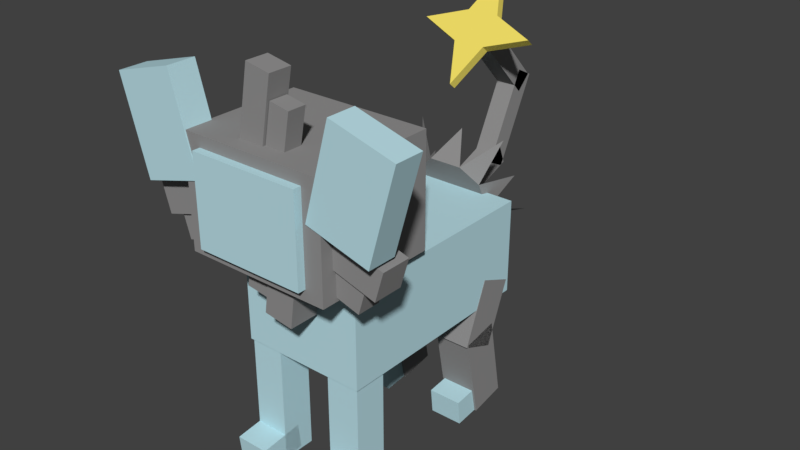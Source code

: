 # Source: luxio.blend  (saved by Blender 2.78.0; exported with 4.5.12 LTS)
import bpy
from mathutils import Matrix  # noqa: F401  (used for matrix-valued properties, if any)

bpy.ops.wm.read_factory_settings(use_empty=True)
scene = bpy.context.scene
scene.name = 'Scene'

# ---- collections
col_collection_1 = bpy.data.collections.new('Collection 1'); scene.collection.children.link(col_collection_1)

# ---- materials (node trees are filled in below, after node groups)
mat_mat_1 = bpy.data.materials.new('Mat.1')
mat_mat_1.alpha_threshold = 0.0
mat_mat_1.use_transparent_shadow = False
mat_mat_1.diffuse_color = (0.502, 0.749, 0.8157, 1.0)
mat_mat_1.roughness = 0.5
mat_mat = bpy.data.materials.new('Mat')
mat_mat.alpha_threshold = 0.0
mat_mat.use_transparent_shadow = False
mat_mat.diffuse_color = (0.2863, 0.2824, 0.2824, 1.0)
mat_mat.roughness = 0.5
mat_mat_2 = bpy.data.materials.new('Mat.2')
mat_mat_2.alpha_threshold = 0.0
mat_mat_2.use_transparent_shadow = False
mat_mat_2.diffuse_color = (0.9059, 0.7529, 0.1373, 1.0)
mat_mat_2.roughness = 0.5

# ---- material node trees

# ---- world
world_world = bpy.data.worlds.new('World'); scene.world = world_world
world_world.color = (0.05088, 0.05088, 0.05088)
world_world.use_sun_shadow = False
world_world.sun_shadow_jitter_overblur = 0.0
world_world.cycles.sampling_method = 'MANUAL'

# ---- meshes
me_cube_10 = bpy.data.meshes.new('Cube_10')
me_cube_10.from_pydata([(-74.46, -127.0, -56.02), (-74.46, -127.0, 56.02), (74.46, -127.0, -56.02), (74.46, -127.0, 56.02), (74.46, 127.9, -56.02), (74.46, 127.9, 56.02), (-74.46, 127.9, -56.02), (-74.46, 127.9, 56.02)], [], [(0, 6, 4, 2), (4, 6, 7, 5), (7, 1, 3, 5), (6, 0, 1, 7), (1, 0, 2, 3), (3, 2, 4, 5)])
_uv = me_cube_10.uv_layers.new(name='UVMap')
_uv.uv.foreach_set('vector', [0.6875, 0.2812, 0.6875, 0.03125, 0.8438, 0.03125, 0.8438, 0.2812, 0.7812, 0.0625, 0.7812, 0.125, 0.7188, 0.125, 0.7188, 0.0625, 0.8438, 0.03125, 0.8438, 0.2812, 0.6875, 0.2812, 0.6875, 0.03125, 0.8438, 0.0, 0.8438, 0.3125, 0.6875, 0.3125, 0.6875, 0.0, 0.03125, 0.2188, 0.03125, 0.0625, 0.4688, 0.0625, 0.4688, 0.2188, 0.8125, 0.25, 0.6875, 0.25, 0.6875, 0.0625, 0.8125, 0.0625])
me_cube_10.materials.append(mat_mat_1)
me_cube_10.use_remesh_preserve_volume = False
me_cube_10.use_remesh_preserve_attributes = False
me_cube_10.use_mirror_vertex_groups = False
me_cube_10.update()
me_cube_14 = bpy.data.meshes.new('Cube_14')
me_cube_14.from_pydata([(-11.9, -36.67, -27.18), (-11.9, -45.36, -5.023), (11.9, -36.67, -27.18), (11.9, -45.36, -5.023), (11.9, 65.87, 13.07), (11.9, 57.17, 35.23), (-11.9, 65.87, 13.07), (-11.9, 57.17, 35.23)], [], [(3, 1, 0), (2, 3, 0), (5, 3, 2), (4, 5, 2), (7, 5, 4), (6, 7, 4), (1, 7, 6), (0, 1, 6), (5, 7, 1), (3, 5, 1), (2, 0, 6), (4, 2, 6)])
_uv = me_cube_14.uv_layers.new(name='UVMap')
_uv.uv.foreach_set('vector', [0.1875, 0.875, 0.3125, 0.875, 0.3125, 1.0, 0.1875, 1.0, 0.1875, 0.875, 0.3125, 1.0, 0.1875, 0.875, 0.3125, 0.875, 0.3125, 1.0, 0.1875, 1.0, 0.1875, 0.875, 0.3125, 1.0, 0.1875, 0.875, 0.3125, 0.875, 0.3125, 1.0, 0.1875, 1.0, 0.1875, 0.875, 0.3125, 1.0, 0.1875, 0.875, 0.3125, 0.875, 0.3125, 1.0, 0.1875, 1.0, 0.1875, 0.875, 0.3125, 1.0, 0.1875, 0.875, 0.3125, 0.875, 0.3125, 1.0, 0.1875, 1.0, 0.1875, 0.875, 0.3125, 1.0, 0.1875, 0.875, 0.3125, 0.875, 0.3125, 1.0, 0.1875, 1.0, 0.1875, 0.875, 0.3125, 1.0])
me_cube_14.materials.append(mat_mat)
me_cube_14.use_remesh_preserve_volume = False
me_cube_14.use_remesh_preserve_attributes = False
me_cube_14.use_mirror_vertex_groups = False
me_cube_14.update()
me_cube_15 = bpy.data.meshes.new('Cube_15')
me_cube_15.from_pydata([(-11.9, -9.257, -44.69), (-11.9, -30.5, -33.95), (11.9, -9.257, -44.69), (11.9, -30.5, -33.95), (11.9, 40.44, 53.61), (11.9, 19.2, 64.35), (-11.9, 40.44, 53.61), (-11.9, 19.2, 64.35)], [], [(3, 1, 0), (2, 3, 0), (5, 3, 2), (4, 5, 2), (7, 5, 4), (6, 7, 4), (1, 7, 6), (0, 1, 6), (5, 7, 1), (3, 5, 1), (2, 0, 6), (4, 2, 6)])
_uv = me_cube_15.uv_layers.new(name='UVMap')
_uv.uv.foreach_set('vector', [0.3125, 1.0, 0.1875, 1.0, 0.1875, 0.875, 0.3125, 0.875, 0.3125, 1.0, 0.1875, 0.875, 0.3125, 1.0, 0.1875, 1.0, 0.1875, 0.875, 0.3125, 0.875, 0.3125, 1.0, 0.1875, 0.875, 0.3125, 1.0, 0.1875, 1.0, 0.1875, 0.875, 0.3125, 0.875, 0.3125, 1.0, 0.1875, 0.875, 0.3125, 1.0, 0.1875, 1.0, 0.1875, 0.875, 0.3125, 0.875, 0.3125, 1.0, 0.1875, 0.875, 0.3125, 1.0, 0.1875, 1.0, 0.1875, 0.875, 0.3125, 0.875, 0.3125, 1.0, 0.1875, 0.875, 0.3125, 1.0, 0.1875, 1.0, 0.1875, 0.875, 0.3125, 0.875, 0.3125, 1.0, 0.1875, 0.875])
me_cube_15.materials.append(mat_mat)
me_cube_15.use_remesh_preserve_volume = False
me_cube_15.use_remesh_preserve_attributes = False
me_cube_15.use_mirror_vertex_groups = False
me_cube_15.update()
me_cube_16 = bpy.data.meshes.new('Cube_16')
me_cube_16.from_pydata([(-11.9, 39.03, -23.65), (-11.9, 21.82, -40.08), (11.9, 39.03, -23.65), (11.9, 21.82, -40.08), (11.9, -37.04, 56.02), (11.9, -54.25, 39.58), (-11.9, -37.04, 56.02), (-11.9, -54.25, 39.58)], [], [(3, 1, 0), (2, 3, 0), (5, 3, 2), (4, 5, 2), (7, 5, 4), (6, 7, 4), (1, 7, 6), (0, 1, 6), (5, 7, 1), (3, 5, 1), (2, 0, 6), (4, 2, 6)])
_uv = me_cube_16.uv_layers.new(name='UVMap')
_uv.uv.foreach_set('vector', [0.3125, 1.0, 0.1875, 1.0, 0.1875, 0.875, 0.3125, 0.875, 0.3125, 1.0, 0.1875, 0.875, 0.3125, 1.0, 0.1875, 1.0, 0.1875, 0.875, 0.3125, 0.875, 0.3125, 1.0, 0.1875, 0.875, 0.3125, 1.0, 0.1875, 1.0, 0.1875, 0.875, 0.3125, 0.875, 0.3125, 1.0, 0.1875, 0.875, 0.3125, 1.0, 0.1875, 1.0, 0.1875, 0.875, 0.3125, 0.875, 0.3125, 1.0, 0.1875, 0.875, 0.3125, 1.0, 0.1875, 1.0, 0.1875, 0.875, 0.3125, 0.875, 0.3125, 1.0, 0.1875, 0.875, 0.3125, 1.0, 0.1875, 1.0, 0.1875, 0.875, 0.3125, 0.875, 0.3125, 1.0, 0.1875, 0.875])
me_cube_16.materials.append(mat_mat)
me_cube_16.use_remesh_preserve_volume = False
me_cube_16.use_remesh_preserve_attributes = False
me_cube_16.use_mirror_vertex_groups = False
me_cube_16.update()
me_cube_18 = bpy.data.meshes.new('Cube_18')
me_cube_18.from_pydata([(-28.16, 7.139, 0.03859), (-28.16, -1.073, 7.058), (-2.058, -36.56, -51.09), (-2.058, -44.78, -44.07), (24.04, 7.139, 0.03858), (24.04, -1.073, 7.058), (-2.058, 50.84, 51.17), (-2.058, 42.63, 58.18), (-2.058, -9.82, -19.8), (-2.058, -18.03, -12.78), (65.2, 7.139, 0.03859), (65.2, -1.073, 7.058), (-2.058, 24.1, 19.88), (-2.058, 15.89, 26.9), (-69.32, 7.139, 0.03859), (-69.32, -1.073, 7.058)], [], [(3, 1, 0), (2, 3, 0), (5, 3, 2), (4, 5, 2), (7, 5, 4), (6, 7, 4), (1, 7, 6), (0, 1, 6), (5, 7, 1), (3, 5, 1), (2, 0, 6), (4, 2, 6), (11, 9, 8), (10, 11, 8), (13, 11, 10), (12, 13, 10), (15, 13, 12), (14, 15, 12), (9, 15, 14), (8, 9, 14), (13, 15, 9), (11, 13, 9), (10, 8, 14), (12, 10, 14)])
_uv = me_cube_18.uv_layers.new(name='UVMap')
_uv.uv.foreach_set('vector', [0.4375, 0.4375, 0.375, 0.4375, 0.375, 0.375, 0.4375, 0.375, 0.4375, 0.4375, 0.375, 0.375, 0.4375, 0.4375, 0.375, 0.4375, 0.375, 0.375, 0.4375, 0.375, 0.4375, 0.4375, 0.375, 0.375, 0.4375, 0.4375, 0.375, 0.4375, 0.375, 0.375, 0.4375, 0.375, 0.4375, 0.4375, 0.375, 0.375, 0.4375, 0.4375, 0.375, 0.4375, 0.375, 0.375, 0.4375, 0.375, 0.4375, 0.4375, 0.375, 0.375, 0.4375, 0.4375, 0.375, 0.4375, 0.375, 0.375, 0.4375, 0.375, 0.4375, 0.4375, 0.375, 0.375, 0.4375, 0.4375, 0.375, 0.4375, 0.375, 0.375, 0.4375, 0.375, 0.4375, 0.4375, 0.375, 0.375, 0.4375, 0.4375, 0.375, 0.4375, 0.375, 0.375, 0.4375, 0.375, 0.4375, 0.4375, 0.375, 0.375, 0.4375, 0.4375, 0.375, 0.4375, 0.375, 0.375, 0.4375, 0.375, 0.4375, 0.4375, 0.375, 0.375, 0.4375, 0.4375, 0.375, 0.4375, 0.375, 0.375, 0.4375, 0.375, 0.4375, 0.4375, 0.375, 0.375, 0.4375, 0.4375, 0.375, 0.4375, 0.375, 0.375, 0.4375, 0.375, 0.4375, 0.4375, 0.375, 0.375, 0.4375, 0.4375, 0.375, 0.4375, 0.375, 0.375, 0.4375, 0.375, 0.4375, 0.4375, 0.375, 0.375, 0.4375, 0.4375, 0.375, 0.4375, 0.375, 0.375, 0.4375, 0.375, 0.4375, 0.4375, 0.375, 0.375])
me_cube_18.materials.append(mat_mat_2)
me_cube_18.use_remesh_preserve_volume = False
me_cube_18.use_remesh_preserve_attributes = False
me_cube_18.use_mirror_vertex_groups = False
me_cube_18.update()
me_cube_11 = bpy.data.meshes.new('Cube_11')
me_cube_11.from_pydata([(-53.01, -66.22, 30.02), (-53.01, 10.49, 71.95), (53.01, -66.22, 30.02), (53.01, 10.49, 71.95), (53.01, 3.447, -97.44), (53.01, 80.15, -55.51), (-53.01, 3.447, -97.44), (-53.01, 80.15, -55.51)], [], [(3, 1, 0), (2, 3, 0), (5, 3, 2), (4, 5, 2), (7, 5, 4), (6, 7, 4), (1, 7, 6), (0, 1, 6), (5, 7, 1), (3, 5, 1), (2, 0, 6), (4, 2, 6)])
_uv = me_cube_11.uv_layers.new(name='UVMap')
_uv.uv.foreach_set('vector', [0.8125, 0.125, 0.6875, 0.125, 0.6875, 0.0, 0.8125, 0.0, 0.8125, 0.125, 0.6875, 0.0, 0.9062, 0.5, 0.5938, 0.5, 0.5938, 0.1875, 0.9062, 0.1875, 0.9062, 0.5, 0.5938, 0.1875, 0.9062, 0.5, 0.5938, 0.5, 0.5938, 0.1875, 0.9062, 0.1875, 0.9062, 0.5, 0.5938, 0.1875, 0.9062, 0.5, 0.5938, 0.5, 0.5938, 0.1875, 0.9062, 0.1875, 0.9062, 0.5, 0.5938, 0.1875, 0.9062, 0.5, 0.5938, 0.5, 0.5938, 0.1875, 0.9062, 0.1875, 0.9062, 0.5, 0.5938, 0.1875, 0.8125, 0.125, 0.6875, 0.125, 0.6875, 0.0, 0.8125, 0.0, 0.8125, 0.125, 0.6875, 0.0])
me_cube_11.materials.append(mat_mat)
me_cube_11.use_remesh_preserve_volume = False
me_cube_11.use_remesh_preserve_attributes = False
me_cube_11.use_mirror_vertex_groups = False
me_cube_11.update()
me_head = bpy.data.meshes.new('Head')
me_head.from_pydata([(-85.8, -72.15, 0.0), (-85.8, -72.15, 128.0), (85.8, -72.15, 0.0), (85.8, -72.15, 128.0), (85.8, 72.15, 0.0), (85.8, 72.15, 128.0), (-85.8, 72.15, 0.0), (-85.8, 72.15, 128.0), (13.93, -54.4, 199.4), (-8.638, -54.4, 79.43), (-14.63, -54.4, 204.8), (-37.2, -54.4, 84.8), (-14.63, -27.41, 204.8), (-37.2, -27.41, 84.8), (13.93, -27.41, 199.4), (-8.638, -27.41, 79.43), (32.47, -51.56, 168.5), (18.23, -51.56, 92.75), (9.918, -51.56, 172.7), (-4.325, -51.56, 96.99), (9.918, -30.25, 172.7), (-4.325, -30.25, 96.99), (32.47, -30.25, 168.5), (18.23, -30.25, 92.75), (134.6, -58.13, 19.71), (69.35, -58.13, 39.23), (144.4, -58.13, 52.7), (79.24, -58.13, 72.23), (144.4, -23.68, 52.7), (79.24, -23.68, 72.23), (134.6, -23.68, 19.71), (69.35, -23.68, 39.23), (112.0, -54.51, -3.164), (112.0, -54.51, -3.164), (112.0, -54.51, -3.164), (70.85, -54.51, 9.161), (70.85, -54.51, 9.161), (70.85, -54.51, 9.161), (119.8, -54.51, 22.89), (119.8, -54.51, 22.89), (119.8, -54.51, 22.89), (78.66, -54.51, 35.22), (78.66, -54.51, 35.22), (78.66, -54.51, 35.22), (119.8, -27.31, 22.89), (119.8, -27.31, 22.89), (78.66, -27.31, 35.22), (78.66, -27.31, 35.22), (112.0, -27.31, -3.164), (112.0, -27.31, -3.164), (70.85, -27.31, 9.161), (70.85, -27.31, 9.161), (-134.6, -58.13, 19.71), (-69.35, -58.13, 39.23), (-144.4, -58.13, 52.7), (-79.24, -58.13, 72.23), (-144.4, -23.68, 52.7), (-79.24, -23.68, 72.23), (-134.6, -23.68, 19.71), (-69.35, -23.68, 39.23), (-112.0, -54.51, -3.164), (-70.85, -54.51, 9.161), (-119.8, -54.51, 22.89), (-78.66, -54.51, 35.22), (-119.8, -27.31, 22.89), (-78.66, -27.31, 35.22), (-112.0, -27.31, -3.164), (-70.85, -27.31, 9.161), (-5.136, -58.13, -45.19), (4.715, -58.13, 22.15), (28.95, -58.13, -50.17), (38.8, -58.13, 17.17), (28.95, -23.68, -50.17), (38.8, -23.68, 17.17), (-5.136, -23.68, -45.19), (4.715, -23.68, 22.15), (-31.04, -54.51, -26.2), (-24.82, -54.51, 16.3), (-4.125, -54.51, -30.14), (2.092, -54.51, 12.37), (-4.125, -27.31, -30.14), (2.092, -27.31, 12.37), (-31.04, -27.31, -26.2), (-24.82, -27.31, 16.3)], [], [(3, 1, 0), (2, 3, 0), (5, 3, 2), (4, 5, 2), (7, 5, 4), (6, 7, 4), (1, 7, 6), (0, 1, 6), (5, 7, 1), (3, 5, 1), (2, 0, 6), (4, 2, 6), (11, 9, 8), (10, 11, 8), (13, 11, 10), (12, 13, 10), (15, 13, 12), (14, 15, 12), (9, 15, 14), (8, 9, 14), (13, 15, 9), (11, 13, 9), (10, 8, 14), (12, 10, 14), (19, 17, 16), (18, 19, 16), (21, 19, 18), (20, 21, 18), (23, 21, 20), (22, 23, 20), (17, 23, 22), (16, 17, 22), (21, 23, 17), (19, 21, 17), (18, 16, 22), (20, 18, 22), (27, 25, 24), (26, 27, 24), (29, 27, 26), (28, 29, 26), (31, 29, 28), (30, 31, 28), (25, 31, 30), (24, 25, 30), (29, 31, 25), (27, 29, 25), (26, 24, 30), (28, 26, 30), (43, 37, 34), (40, 43, 34), (46, 42, 39), (44, 46, 39), (51, 47, 45), (49, 51, 45), (36, 50, 48), (33, 36, 48), (46, 50, 35), (41, 46, 35), (38, 32, 48), (44, 38, 48), (55, 52, 53), (54, 52, 55), (57, 54, 55), (56, 54, 57), (59, 56, 57), (58, 56, 59), (53, 58, 59), (52, 58, 53), (57, 53, 59), (55, 53, 57), (54, 58, 52), (56, 58, 54), (63, 60, 61), (62, 60, 63), (65, 62, 63), (64, 62, 65), (67, 64, 65), (66, 64, 67), (61, 66, 67), (60, 66, 61), (65, 61, 67), (63, 61, 65), (62, 66, 60), (64, 66, 62), (71, 69, 68), (70, 71, 68), (73, 71, 70), (72, 73, 70), (75, 73, 72), (74, 75, 72), (69, 75, 74), (68, 69, 74), (73, 75, 69), (71, 73, 69), (70, 68, 74), (72, 70, 74), (79, 77, 76), (78, 79, 76), (81, 79, 78), (80, 81, 78), (83, 81, 80), (82, 83, 80), (77, 83, 82), (76, 77, 82), (81, 83, 77), (79, 81, 77), (78, 76, 82), (80, 78, 82)])
_uv = me_head.uv_layers.new(name='UVMap')
_uv.uv.foreach_set('vector', [0.3125, 1.0, 0.1875, 1.0, 0.1875, 0.875, 0.3125, 0.875, 0.3125, 1.0, 0.1875, 0.875, 0.3125, 1.0, 0.1875, 1.0, 0.1875, 0.875, 0.3125, 0.875, 0.3125, 1.0, 0.1875, 0.875, 0.3125, 1.0, 0.1875, 1.0, 0.1875, 0.875, 0.3125, 0.875, 0.3125, 1.0, 0.1875, 0.875, 0.3125, 1.0, 0.1875, 1.0, 0.1875, 0.875, 0.3125, 0.875, 0.3125, 1.0, 0.1875, 0.875, 0.3125, 1.0, 0.1875, 1.0, 0.1875, 0.875, 0.3125, 0.875, 0.3125, 1.0, 0.1875, 0.875, 0.3125, 1.0, 0.1875, 1.0, 0.1875, 0.875, 0.3125, 0.875, 0.3125, 1.0, 0.1875, 0.875, 0.3125, 1.0, 0.1875, 1.0, 0.1875, 0.875, 0.3125, 0.875, 0.3125, 1.0, 0.1875, 0.875, 0.3125, 1.0, 0.1875, 1.0, 0.1875, 0.875, 0.3125, 0.875, 0.3125, 1.0, 0.1875, 0.875, 0.3125, 1.0, 0.1875, 1.0, 0.1875, 0.875, 0.3125, 0.875, 0.3125, 1.0, 0.1875, 0.875, 0.3125, 1.0, 0.1875, 1.0, 0.1875, 0.875, 0.3125, 0.875, 0.3125, 1.0, 0.1875, 0.875, 0.3125, 1.0, 0.1875, 1.0, 0.1875, 0.875, 0.3125, 0.875, 0.3125, 1.0, 0.1875, 0.875, 0.3125, 1.0, 0.1875, 1.0, 0.1875, 0.875, 0.3125, 0.875, 0.3125, 1.0, 0.1875, 0.875, 0.3125, 1.0, 0.1875, 1.0, 0.1875, 0.875, 0.3125, 0.875, 0.3125, 1.0, 0.1875, 0.875, 0.3125, 1.0, 0.1875, 1.0, 0.1875, 0.875, 0.3125, 0.875, 0.3125, 1.0, 0.1875, 0.875, 0.3125, 1.0, 0.1875, 1.0, 0.1875, 0.875, 0.3125, 0.875, 0.3125, 1.0, 0.1875, 0.875, 0.3125, 1.0, 0.1875, 1.0, 0.1875, 0.875, 0.3125, 0.875, 0.3125, 1.0, 0.1875, 0.875, 0.3125, 1.0, 0.1875, 1.0, 0.1875, 0.875, 0.3125, 0.875, 0.3125, 1.0, 0.1875, 0.875, 0.3125, 1.0, 0.1875, 1.0, 0.1875, 0.875, 0.3125, 0.875, 0.3125, 1.0, 0.1875, 0.875, 0.3125, 1.0, 0.1875, 1.0, 0.1875, 0.875, 0.3125, 0.875, 0.3125, 1.0, 0.1875, 0.875, 0.3125, 1.0, 0.1875, 1.0, 0.1875, 0.875, 0.3125, 0.875, 0.3125, 1.0, 0.1875, 0.875, 0.3125, 1.0, 0.1875, 1.0, 0.1875, 0.875, 0.3125, 0.875, 0.3125, 1.0, 0.1875, 0.875, 0.3125, 1.0, 0.1875, 1.0, 0.1875, 0.875, 0.3125, 0.875, 0.3125, 1.0, 0.1875, 0.875, 0.3125, 1.0, 0.1875, 1.0, 0.1875, 0.875, 0.3125, 0.875, 0.3125, 1.0, 0.1875, 0.875, 0.3125, 1.0, 0.1875, 1.0, 0.1875, 0.875, 0.3125, 0.875, 0.3125, 1.0, 0.1875, 0.875, 0.3125, 1.0, 0.1875, 1.0, 0.1875, 0.875, 0.3125, 0.875, 0.3125, 1.0, 0.1875, 0.875, 0.3125, 1.0, 0.1875, 1.0, 0.1875, 0.875, 0.3125, 0.875, 0.3125, 1.0, 0.1875, 0.875, 0.3125, 1.0, 0.1875, 1.0, 0.1875, 0.875, 0.3125, 0.875, 0.3125, 1.0, 0.1875, 0.875, 0.3125, 1.0, 0.1875, 1.0, 0.1875, 0.875, 0.3125, 0.875, 0.3125, 1.0, 0.1875, 0.875, 0.3125, 1.0, 0.1875, 1.0, 0.1875, 0.875, 0.3125, 0.875, 0.3125, 1.0, 0.1875, 0.875, 0.3125, 1.0, 0.1875, 1.0, 0.1875, 0.875, 0.3125, 0.875, 0.3125, 1.0, 0.1875, 0.875, 0.3125, 1.0, 0.1875, 0.875, 0.1875, 1.0, 0.3125, 0.875, 0.1875, 0.875, 0.3125, 1.0, 0.3125, 1.0, 0.1875, 0.875, 0.1875, 1.0, 0.3125, 0.875, 0.1875, 0.875, 0.3125, 1.0, 0.3125, 1.0, 0.1875, 0.875, 0.1875, 1.0, 0.3125, 0.875, 0.1875, 0.875, 0.3125, 1.0, 0.3125, 1.0, 0.1875, 0.875, 0.1875, 1.0, 0.3125, 0.875, 0.1875, 0.875, 0.3125, 1.0, 0.3125, 1.0, 0.1875, 0.875, 0.1875, 1.0, 0.3125, 0.875, 0.1875, 0.875, 0.3125, 1.0, 0.3125, 1.0, 0.1875, 0.875, 0.1875, 1.0, 0.3125, 0.875, 0.1875, 0.875, 0.3125, 1.0, 0.3125, 1.0, 0.1875, 0.875, 0.1875, 1.0, 0.3125, 0.875, 0.1875, 0.875, 0.3125, 1.0, 0.3125, 1.0, 0.1875, 0.875, 0.1875, 1.0, 0.3125, 0.875, 0.1875, 0.875, 0.3125, 1.0, 0.3125, 1.0, 0.1875, 0.875, 0.1875, 1.0, 0.3125, 0.875, 0.1875, 0.875, 0.3125, 1.0, 0.3125, 1.0, 0.1875, 0.875, 0.1875, 1.0, 0.3125, 0.875, 0.1875, 0.875, 0.3125, 1.0, 0.3125, 1.0, 0.1875, 0.875, 0.1875, 1.0, 0.3125, 0.875, 0.1875, 0.875, 0.3125, 1.0, 0.3125, 1.0, 0.1875, 0.875, 0.1875, 1.0, 0.3125, 0.875, 0.1875, 0.875, 0.3125, 1.0, 0.3125, 1.0, 0.1875, 1.0, 0.1875, 0.875, 0.3125, 0.875, 0.3125, 1.0, 0.1875, 0.875, 0.3125, 1.0, 0.1875, 1.0, 0.1875, 0.875, 0.3125, 0.875, 0.3125, 1.0, 0.1875, 0.875, 0.3125, 1.0, 0.1875, 1.0, 0.1875, 0.875, 0.3125, 0.875, 0.3125, 1.0, 0.1875, 0.875, 0.3125, 1.0, 0.1875, 1.0, 0.1875, 0.875, 0.3125, 0.875, 0.3125, 1.0, 0.1875, 0.875, 0.3125, 1.0, 0.1875, 1.0, 0.1875, 0.875, 0.3125, 0.875, 0.3125, 1.0, 0.1875, 0.875, 0.3125, 1.0, 0.1875, 1.0, 0.1875, 0.875, 0.3125, 0.875, 0.3125, 1.0, 0.1875, 0.875, 0.3125, 1.0, 0.1875, 1.0, 0.1875, 0.875, 0.3125, 0.875, 0.3125, 1.0, 0.1875, 0.875, 0.3125, 1.0, 0.1875, 1.0, 0.1875, 0.875, 0.3125, 0.875, 0.3125, 1.0, 0.1875, 0.875, 0.3125, 1.0, 0.1875, 1.0, 0.1875, 0.875, 0.3125, 0.875, 0.3125, 1.0, 0.1875, 0.875, 0.3125, 1.0, 0.1875, 1.0, 0.1875, 0.875, 0.3125, 0.875, 0.3125, 1.0, 0.1875, 0.875, 0.3125, 1.0, 0.1875, 1.0, 0.1875, 0.875, 0.3125, 0.875, 0.3125, 1.0, 0.1875, 0.875, 0.3125, 1.0, 0.1875, 1.0, 0.1875, 0.875, 0.3125, 0.875, 0.3125, 1.0, 0.1875, 0.875])
me_head.materials.append(mat_mat)
me_head.use_remesh_preserve_volume = False
me_head.use_remesh_preserve_attributes = False
me_head.use_mirror_vertex_groups = False
me_head.update()
me_cube_13_001 = bpy.data.meshes.new('Cube_13.001')
me_cube_13_001.from_pydata([(-51.21, -16.07, -42.89), (-21.25, -16.07, 63.33), (21.25, -16.07, -63.33), (51.21, -16.07, 42.89), (21.25, 17.46, -63.33), (51.21, 17.46, 42.89), (-51.21, 17.46, -42.89), (-21.25, 17.46, 63.33)], [], [(1, 0, 2, 3), (3, 2, 4, 5), (1, 3, 5, 7), (6, 4, 2, 0), (7, 6, 0, 1), (5, 4, 6, 7)])
_uv = me_cube_13_001.uv_layers.new(name='UVMap')
_uv.uv.foreach_set('vector', [0.4688, 0.3438, 0.4688, 0.4688, 0.3438, 0.4688, 0.3438, 0.3438, 0.875, 0.5, 0.875, 0.25, 0.9688, 0.25, 0.9688, 0.5, 0.7188, 0.1875, 0.7188, 0.3438, 0.5625, 0.3438, 0.5625, 0.1875, 0.7188, 0.1875, 0.7188, 0.4062, 0.5625, 0.4062, 0.5625, 0.1875, 0.7812, 0.25, 0.7812, 0.3438, 0.75, 0.3438, 0.75, 0.25, 0.7812, 0.2188, 0.7812, 0.4375, 0.5625, 0.4375, 0.5625, 0.2188])
me_cube_13_001.materials.append(mat_mat_1)
me_cube_13_001.use_remesh_preserve_volume = False
me_cube_13_001.use_remesh_preserve_attributes = False
me_cube_13_001.use_mirror_vertex_groups = False
me_cube_13_001.update()
me_cube_001 = bpy.data.meshes.new('Cube.001')
me_cube_001.from_pydata([(-64.6, -54.13, -51.04), (-64.6, -54.13, 51.04), (64.6, -54.13, -51.04), (64.6, -54.13, 51.04), (64.6, 54.51, -51.04), (64.6, 54.51, 51.04), (-64.6, 54.51, -51.04), (-64.6, 54.51, 51.04)], [], [(5, 4, 6, 7), (0, 6, 4, 2), (6, 0, 1, 7), (1, 3, 5, 7), (3, 2, 4, 5), (1, 0, 2, 3)])
_uv = me_cube_001.uv_layers.new(name='UVMap')
_uv.uv.foreach_set('vector', [0.6393, 1.0, 0.3196, 1.0, 0.3196, 0.5, 0.6393, 0.5, 0.5938, 0.3438, 0.6875, 0.3438, 0.6875, 0.4688, 0.5938, 0.4688, 1.0, 0.2188, 1.0, 0.4375, 0.6875, 0.4375, 0.6875, 0.2188, 0.5, 0.0625, 1.0, 0.0625, 1.0, 0.4062, 0.5, 0.4062, 0.625, 0.1875, 0.9375, 0.1875, 0.9375, 0.4375, 0.625, 0.4375, 0.0, 1.0, 0.0, 0.5, 0.5, 0.5, 0.5, 1.0])
me_cube_001.materials.append(mat_mat_1)
me_cube_001.use_remesh_preserve_volume = False
me_cube_001.use_remesh_preserve_attributes = False
me_cube_001.use_mirror_vertex_groups = False
me_cube_001.update()
me_cube_13 = bpy.data.meshes.new('Cube_13')
me_cube_13.from_pydata([(-51.21, -16.07, -42.89), (-21.25, -16.07, 63.33), (21.25, -16.07, -63.33), (51.21, -16.07, 42.89), (21.25, 17.46, -63.33), (51.21, 17.46, 42.89), (-51.21, 17.46, -42.89), (-21.25, 17.46, 63.33)], [], [(1, 0, 2, 3), (3, 2, 4, 5), (1, 3, 5, 7), (6, 4, 2, 0), (7, 6, 0, 1), (5, 4, 6, 7)])
_uv = me_cube_13.uv_layers.new(name='UVMap')
_uv.uv.foreach_set('vector', [0.4688, 0.3438, 0.4688, 0.4688, 0.3438, 0.4688, 0.3438, 0.3438, 0.875, 0.5, 0.875, 0.25, 0.9688, 0.25, 0.9688, 0.5, 0.7188, 0.1875, 0.7188, 0.3438, 0.5625, 0.3438, 0.5625, 0.1875, 0.7188, 0.1875, 0.7188, 0.4062, 0.5625, 0.4062, 0.5625, 0.1875, 0.7812, 0.25, 0.7812, 0.3438, 0.75, 0.3438, 0.75, 0.25, 0.7812, 0.2188, 0.7812, 0.4375, 0.5625, 0.4375, 0.5625, 0.2188])
me_cube_13.materials.append(mat_mat_1)
me_cube_13.use_remesh_preserve_volume = False
me_cube_13.use_remesh_preserve_attributes = False
me_cube_13.use_mirror_vertex_groups = False
me_cube_13.update()
me_plane = bpy.data.meshes.new('Plane')
me_plane.from_pydata([(-59.94, -5.798, 65.13), (51.51, -5.798, 65.13), (-59.94, 43.44, -34.85), (51.51, 43.44, -34.85), (-59.94, 18.82, 15.14), (-4.213, 43.44, -34.85), (51.51, 18.82, 15.14), (-4.213, -5.798, 65.13), (15.8, -0.02631, -38.75), (-44.23, -26.55, 15.1), (35.81, -8.867, -20.8), (35.81, -26.55, 15.1), (-24.22, -35.39, 33.05), (-44.23, -8.867, -20.8), (-24.22, -0.02631, -38.75), (15.8, -35.39, 33.05)], [], [(14, 2, 13), (14, 13, 8), (5, 14, 8), (11, 8, 13), (12, 11, 13), (10, 3, 8), (13, 4, 9), (12, 13, 9), (10, 8, 11), (6, 10, 11), (15, 1, 11), (15, 11, 12), (7, 15, 12), (9, 0, 12)])
_uv = me_plane.uv_layers.new(name='UVMap')
_uv.uv.foreach_set('vector', [0.2188, 1.0, 0.1875, 1.0, 0.1875, 0.9688, 0.2188, 1.0, 0.1875, 0.9688, 0.1875, 0.9062, 0.25, 1.0, 0.2188, 1.0, 0.1875, 0.9062, 0.3125, 0.9062, 0.1875, 0.9062, 0.1875, 0.9688, 0.2188, 0.875, 0.3125, 0.9062, 0.1875, 0.9688, 0.25, 0.9062, 0.3125, 1.0, 0.2188, 0.9375, 0.1875, 0.9688, 0.1875, 0.9375, 0.1875, 0.9062, 0.2188, 0.875, 0.1875, 0.9688, 0.1875, 0.9062, 0.2188, 1.0, 0.1875, 1.0, 0.3125, 0.9062, 0.3125, 0.9375, 0.2188, 1.0, 0.3125, 0.9062, 0.2812, 0.875, 0.3125, 0.875, 0.3125, 0.9062, 0.2812, 0.875, 0.3125, 0.9062, 0.2188, 0.875, 0.25, 0.875, 0.2812, 0.875, 0.2188, 0.875, 0.1875, 0.9062, 0.1875, 0.875, 0.2188, 0.875])
me_plane.materials.append(mat_mat)
me_plane.use_remesh_preserve_volume = False
me_plane.use_remesh_preserve_attributes = False
me_plane.use_mirror_vertex_groups = False
me_plane.update()
me_leg3 = bpy.data.meshes.new('leg3')
me_leg3.from_pydata([(-19.6, -19.6, -148.4), (-19.6, -19.6, 1.526e-05), (19.6, -19.6, -148.4), (19.6, -19.6, 1.526e-05), (19.6, 19.6, -148.4), (19.6, 19.6, 1.526e-05), (-19.6, 19.6, -148.4), (-19.6, 19.6, 1.526e-05)], [], [(4, 6, 7, 5), (0, 6, 4, 2), (3, 2, 4, 5), (7, 1, 3, 5), (1, 0, 2, 3), (7, 6, 0, 1)])
_uv = me_leg3.uv_layers.new(name='UVMap')
_uv.uv.foreach_set('vector', [0.8438, 0.75, 0.75, 0.75, 0.75, 0.4688, 0.8438, 0.4688, 0.625, 0.4062, 0.625, 0.2188, 0.875, 0.2188, 0.875, 0.4062, 0.75, 0.75, 0.75, 0.4688, 0.8438, 0.4688, 0.8438, 0.75, 0.5938, 0.375, 0.5938, 0.1875, 0.8438, 0.1875, 0.8438, 0.375, 0.8438, 0.75, 0.8438, 0.4688, 0.9375, 0.4688, 0.9375, 0.75, 0.8438, 0.4688, 0.8438, 0.75, 0.75, 0.75, 0.75, 0.4688])
me_leg3.materials.append(mat_mat_1)
me_leg3.use_remesh_preserve_volume = False
me_leg3.use_remesh_preserve_attributes = False
me_leg3.use_mirror_vertex_groups = False
me_leg3.update()
me_cube_25 = bpy.data.meshes.new('Cube_25')
me_cube_25.from_pydata([(-19.6, -18.61, -17.3), (-19.6, -21.91, 12.86), (19.6, -18.61, -17.3), (19.6, -21.91, 12.86), (19.6, 32.04, -11.75), (19.6, 28.74, 18.41), (-19.6, 32.04, -11.75), (-19.6, 28.74, 18.41)], [], [(3, 1, 0), (2, 3, 0), (5, 3, 2), (4, 5, 2), (7, 5, 4), (6, 7, 4), (1, 7, 6), (0, 1, 6), (5, 7, 1), (3, 5, 1), (2, 0, 6), (4, 2, 6)])
_uv = me_cube_25.uv_layers.new(name='UVMap')
_uv.uv.foreach_set('vector', [0.875, 0.4062, 0.6875, 0.4062, 0.6875, 0.2188, 0.875, 0.2188, 0.875, 0.4062, 0.6875, 0.2188, 0.875, 0.4062, 0.6875, 0.4062, 0.6875, 0.2188, 0.875, 0.2188, 0.875, 0.4062, 0.6875, 0.2188, 0.875, 0.4062, 0.6875, 0.4062, 0.6875, 0.2188, 0.875, 0.2188, 0.875, 0.4062, 0.6875, 0.2188, 0.875, 0.4062, 0.6875, 0.4062, 0.6875, 0.2188, 0.875, 0.2188, 0.875, 0.4062, 0.6875, 0.2188, 0.875, 0.4062, 0.6875, 0.4062, 0.6875, 0.2188, 0.875, 0.2188, 0.875, 0.4062, 0.6875, 0.2188, 0.875, 0.4062, 0.6875, 0.4062, 0.6875, 0.2188, 0.875, 0.2188, 0.875, 0.4062, 0.6875, 0.2188])
me_cube_25.materials.append(mat_mat_1)
me_cube_25.use_remesh_preserve_volume = False
me_cube_25.use_remesh_preserve_attributes = False
me_cube_25.use_mirror_vertex_groups = False
me_cube_25.update()
me_leg4 = bpy.data.meshes.new('leg4')
me_leg4.from_pydata([(-19.6, -19.6, -148.4), (-19.6, -19.6, 1.526e-05), (19.6, -19.6, -148.4), (19.6, -19.6, 1.526e-05), (19.6, 19.6, -148.4), (19.6, 19.6, 1.526e-05), (-19.6, 19.6, -148.4), (-19.6, 19.6, 1.526e-05)], [], [(6, 4, 2, 0), (1, 3, 5, 7), (1, 0, 2, 3), (7, 6, 0, 1), (3, 2, 4, 5), (5, 4, 6, 7)])
_uv = me_leg4.uv_layers.new(name='UVMap')
_uv.uv.foreach_set('vector', [0.625, 0.2188, 0.875, 0.2188, 0.875, 0.4062, 0.625, 0.4062, 0.5938, 0.2188, 0.8438, 0.2188, 0.8438, 0.4375, 0.5938, 0.4375, 0.9375, 0.75, 0.9375, 0.4688, 0.8438, 0.4688, 0.8438, 0.75, 0.8438, 0.4688, 0.8438, 0.75, 0.75, 0.75, 0.75, 0.4688, 0.75, 0.75, 0.75, 0.4688, 0.8438, 0.4688, 0.8438, 0.75, 0.8438, 0.4688, 0.8438, 0.75, 0.75, 0.75, 0.75, 0.4688])
me_leg4.materials.append(mat_mat_1)
me_leg4.use_remesh_preserve_volume = False
me_leg4.use_remesh_preserve_attributes = False
me_leg4.use_mirror_vertex_groups = False
me_leg4.update()
me_cube_26 = bpy.data.meshes.new('Cube_26')
me_cube_26.from_pydata([(-19.6, -18.61, -17.3), (-19.6, -21.91, 12.86), (19.6, -18.61, -17.3), (19.6, -21.91, 12.86), (19.6, 32.04, -11.75), (19.6, 28.74, 18.41), (-19.6, 32.04, -11.75), (-19.6, 28.74, 18.41)], [], [(3, 1, 0), (2, 3, 0), (5, 3, 2), (4, 5, 2), (7, 5, 4), (6, 7, 4), (1, 7, 6), (0, 1, 6), (5, 7, 1), (3, 5, 1), (2, 0, 6), (4, 2, 6)])
_uv = me_cube_26.uv_layers.new(name='UVMap')
_uv.uv.foreach_set('vector', [0.8125, 0.4688, 0.625, 0.4688, 0.625, 0.2812, 0.8125, 0.2812, 0.8125, 0.4688, 0.625, 0.2812, 0.8125, 0.4688, 0.625, 0.4688, 0.625, 0.2812, 0.8125, 0.2812, 0.8125, 0.4688, 0.625, 0.2812, 0.8125, 0.4688, 0.625, 0.4688, 0.625, 0.2812, 0.8125, 0.2812, 0.8125, 0.4688, 0.625, 0.2812, 0.8125, 0.4688, 0.625, 0.4688, 0.625, 0.2812, 0.8125, 0.2812, 0.8125, 0.4688, 0.625, 0.2812, 0.8125, 0.4688, 0.625, 0.4688, 0.625, 0.2812, 0.8125, 0.2812, 0.8125, 0.4688, 0.625, 0.2812, 0.8125, 0.4688, 0.625, 0.4688, 0.625, 0.2812, 0.8125, 0.2812, 0.8125, 0.4688, 0.625, 0.2812])
me_cube_26.materials.append(mat_mat_1)
me_cube_26.use_remesh_preserve_volume = False
me_cube_26.use_remesh_preserve_attributes = False
me_cube_26.use_mirror_vertex_groups = False
me_cube_26.update()
me_leg1 = bpy.data.meshes.new('leg1')
me_leg1.from_pydata([(-22.13, -50.17, -64.79), (-22.13, -20.5, 8.32), (22.13, -50.17, -64.79), (22.13, -20.5, 8.32), (22.13, -9.16, -81.43), (22.13, 20.5, -8.32), (-22.13, -9.16, -81.43), (-22.13, 20.5, -8.32)], [], [(3, 1, 0), (2, 3, 0), (5, 3, 2), (4, 5, 2), (7, 5, 4), (6, 7, 4), (1, 7, 6), (0, 1, 6), (5, 7, 1), (3, 5, 1), (2, 0, 6), (4, 2, 6)])
_uv = me_leg1.uv_layers.new(name='UVMap')
_uv.uv.foreach_set('vector', [0.3125, 1.0, 0.1875, 1.0, 0.1875, 0.875, 0.3125, 0.875, 0.3125, 1.0, 0.1875, 0.875, 0.3125, 1.0, 0.1875, 1.0, 0.1875, 0.875, 0.3125, 0.875, 0.3125, 1.0, 0.1875, 0.875, 0.3125, 1.0, 0.1875, 1.0, 0.1875, 0.875, 0.3125, 0.875, 0.3125, 1.0, 0.1875, 0.875, 0.3125, 1.0, 0.1875, 1.0, 0.1875, 0.875, 0.3125, 0.875, 0.3125, 1.0, 0.1875, 0.875, 0.3125, 1.0, 0.1875, 1.0, 0.1875, 0.875, 0.3125, 0.875, 0.3125, 1.0, 0.1875, 0.875, 0.3125, 1.0, 0.1875, 1.0, 0.1875, 0.875, 0.3125, 0.875, 0.3125, 1.0, 0.1875, 0.875])
me_leg1.materials.append(mat_mat)
me_leg1.use_remesh_preserve_volume = False
me_leg1.use_remesh_preserve_attributes = False
me_leg1.use_mirror_vertex_groups = False
me_leg1.update()
me_cube_22 = bpy.data.meshes.new('Cube_22')
me_cube_22.from_pydata([(-22.13, -7.717, -52.91), (-22.13, -27.03, 46.13), (22.13, -7.717, -52.91), (22.13, -27.03, 46.13), (22.13, 35.72, -44.44), (22.13, 16.4, 54.6), (-22.13, 35.72, -44.44), (-22.13, 16.4, 54.6)], [], [(3, 1, 0), (2, 3, 0), (5, 3, 2), (4, 5, 2), (7, 5, 4), (6, 7, 4), (1, 7, 6), (0, 1, 6), (5, 7, 1), (3, 5, 1), (2, 0, 6), (4, 2, 6)])
_uv = me_cube_22.uv_layers.new(name='UVMap')
_uv.uv.foreach_set('vector', [0.3125, 1.0, 0.1875, 1.0, 0.1875, 0.875, 0.3125, 0.875, 0.3125, 1.0, 0.1875, 0.875, 0.3125, 1.0, 0.1875, 1.0, 0.1875, 0.875, 0.3125, 0.875, 0.3125, 1.0, 0.1875, 0.875, 0.3125, 1.0, 0.1875, 1.0, 0.1875, 0.875, 0.3125, 0.875, 0.3125, 1.0, 0.1875, 0.875, 0.3125, 1.0, 0.1875, 1.0, 0.1875, 0.875, 0.3125, 0.875, 0.3125, 1.0, 0.1875, 0.875, 0.3125, 1.0, 0.1875, 1.0, 0.1875, 0.875, 0.3125, 0.875, 0.3125, 1.0, 0.1875, 0.875, 0.3125, 1.0, 0.1875, 1.0, 0.1875, 0.875, 0.3125, 0.875, 0.3125, 1.0, 0.1875, 0.875])
me_cube_22.materials.append(mat_mat)
me_cube_22.use_remesh_preserve_volume = False
me_cube_22.use_remesh_preserve_attributes = False
me_cube_22.use_mirror_vertex_groups = False
me_cube_22.update()
me_cube_27 = bpy.data.meshes.new('Cube_27')
me_cube_27.from_pydata([(-19.6, -18.61, -17.3), (-19.6, -21.91, 12.86), (19.6, -18.61, -17.3), (19.6, -21.91, 12.86), (19.6, 32.04, -11.75), (19.6, 28.74, 18.41), (-19.6, 32.04, -11.75), (-19.6, 28.74, 18.41)], [], [(3, 1, 0), (2, 3, 0), (5, 3, 2), (4, 5, 2), (7, 5, 4), (6, 7, 4), (1, 7, 6), (0, 1, 6), (5, 7, 1), (3, 5, 1), (2, 0, 6), (4, 2, 6)])
_uv = me_cube_27.uv_layers.new(name='UVMap')
_uv.uv.foreach_set('vector', [0.8125, 0.4375, 0.6875, 0.4375, 0.6875, 0.3125, 0.8125, 0.3125, 0.8125, 0.4375, 0.6875, 0.3125, 0.8125, 0.4375, 0.6875, 0.4375, 0.6875, 0.3125, 0.8125, 0.3125, 0.8125, 0.4375, 0.6875, 0.3125, 0.8125, 0.4375, 0.6875, 0.4375, 0.6875, 0.3125, 0.8125, 0.3125, 0.8125, 0.4375, 0.6875, 0.3125, 0.8125, 0.4375, 0.6875, 0.4375, 0.6875, 0.3125, 0.8125, 0.3125, 0.8125, 0.4375, 0.6875, 0.3125, 0.8125, 0.4375, 0.6875, 0.4375, 0.6875, 0.3125, 0.8125, 0.3125, 0.8125, 0.4375, 0.6875, 0.3125, 0.8125, 0.4375, 0.6875, 0.4375, 0.6875, 0.3125, 0.8125, 0.3125, 0.8125, 0.4375, 0.6875, 0.3125])
me_cube_27.materials.append(mat_mat_1)
me_cube_27.use_remesh_preserve_volume = False
me_cube_27.use_remesh_preserve_attributes = False
me_cube_27.use_mirror_vertex_groups = False
me_cube_27.update()
me_leg2 = bpy.data.meshes.new('leg2')
me_leg2.from_pydata([(-22.13, -50.17, -64.79), (-22.13, -20.5, 8.32), (22.13, -50.17, -64.79), (22.13, -20.5, 8.32), (22.13, -9.16, -81.43), (22.13, 20.5, -8.32), (-22.13, -9.16, -81.43), (-22.13, 20.5, -8.32)], [], [(3, 1, 0), (2, 3, 0), (5, 3, 2), (4, 5, 2), (7, 5, 4), (6, 7, 4), (1, 7, 6), (0, 1, 6), (5, 7, 1), (3, 5, 1), (2, 0, 6), (4, 2, 6)])
_uv = me_leg2.uv_layers.new(name='UVMap')
_uv.uv.foreach_set('vector', [0.1875, 0.875, 0.3125, 0.875, 0.3125, 1.0, 0.1875, 1.0, 0.1875, 0.875, 0.3125, 1.0, 0.1875, 0.875, 0.3125, 0.875, 0.3125, 1.0, 0.1875, 1.0, 0.1875, 0.875, 0.3125, 1.0, 0.1875, 0.875, 0.3125, 0.875, 0.3125, 1.0, 0.1875, 1.0, 0.1875, 0.875, 0.3125, 1.0, 0.1875, 0.875, 0.3125, 0.875, 0.3125, 1.0, 0.1875, 1.0, 0.1875, 0.875, 0.3125, 1.0, 0.1875, 0.875, 0.3125, 0.875, 0.3125, 1.0, 0.1875, 1.0, 0.1875, 0.875, 0.3125, 1.0, 0.1875, 0.875, 0.3125, 0.875, 0.3125, 1.0, 0.1875, 1.0, 0.1875, 0.875, 0.3125, 1.0])
me_leg2.materials.append(mat_mat)
me_leg2.use_remesh_preserve_volume = False
me_leg2.use_remesh_preserve_attributes = False
me_leg2.use_mirror_vertex_groups = False
me_leg2.update()
me_cube_24 = bpy.data.meshes.new('Cube_24')
me_cube_24.from_pydata([(-22.13, -7.717, -52.91), (-22.13, -27.03, 46.13), (22.13, -7.717, -52.91), (22.13, -27.03, 46.13), (22.13, 35.72, -44.44), (22.13, 16.4, 54.6), (-22.13, 35.72, -44.44), (-22.13, 16.4, 54.6)], [], [(3, 1, 0), (2, 3, 0), (5, 3, 2), (4, 5, 2), (7, 5, 4), (6, 7, 4), (1, 7, 6), (0, 1, 6), (5, 7, 1), (3, 5, 1), (2, 0, 6), (4, 2, 6)])
_uv = me_cube_24.uv_layers.new(name='UVMap')
_uv.uv.foreach_set('vector', [0.3125, 1.0, 0.1875, 1.0, 0.1875, 0.875, 0.3125, 0.875, 0.3125, 1.0, 0.1875, 0.875, 0.3125, 1.0, 0.1875, 1.0, 0.1875, 0.875, 0.3125, 0.875, 0.3125, 1.0, 0.1875, 0.875, 0.3125, 1.0, 0.1875, 1.0, 0.1875, 0.875, 0.3125, 0.875, 0.3125, 1.0, 0.1875, 0.875, 0.3125, 1.0, 0.1875, 1.0, 0.1875, 0.875, 0.3125, 0.875, 0.3125, 1.0, 0.1875, 0.875, 0.3125, 1.0, 0.1875, 1.0, 0.1875, 0.875, 0.3125, 0.875, 0.3125, 1.0, 0.1875, 0.875, 0.3125, 1.0, 0.1875, 1.0, 0.1875, 0.875, 0.3125, 0.875, 0.3125, 1.0, 0.1875, 0.875])
me_cube_24.materials.append(mat_mat)
me_cube_24.use_remesh_preserve_volume = False
me_cube_24.use_remesh_preserve_attributes = False
me_cube_24.use_mirror_vertex_groups = False
me_cube_24.update()
me_cube_28 = bpy.data.meshes.new('Cube_28')
me_cube_28.from_pydata([(-19.6, -18.61, -17.3), (-19.6, -21.91, 12.86), (19.6, -18.61, -17.3), (19.6, -21.91, 12.86), (19.6, 32.04, -11.75), (19.6, 28.74, 18.41), (-19.6, 32.04, -11.75), (-19.6, 28.74, 18.41)], [], [(3, 1, 0), (2, 3, 0), (5, 3, 2), (4, 5, 2), (7, 5, 4), (6, 7, 4), (1, 7, 6), (0, 1, 6), (5, 7, 1), (3, 5, 1), (2, 0, 6), (4, 2, 6)])
_uv = me_cube_28.uv_layers.new(name='UVMap')
_uv.uv.foreach_set('vector', [0.8125, 0.4688, 0.625, 0.4688, 0.625, 0.2812, 0.8125, 0.2812, 0.8125, 0.4688, 0.625, 0.2812, 0.8125, 0.4688, 0.625, 0.4688, 0.625, 0.2812, 0.8125, 0.2812, 0.8125, 0.4688, 0.625, 0.2812, 0.8125, 0.4688, 0.625, 0.4688, 0.625, 0.2812, 0.8125, 0.2812, 0.8125, 0.4688, 0.625, 0.2812, 0.8125, 0.4688, 0.625, 0.4688, 0.625, 0.2812, 0.8125, 0.2812, 0.8125, 0.4688, 0.625, 0.2812, 0.8125, 0.4688, 0.625, 0.4688, 0.625, 0.2812, 0.8125, 0.2812, 0.8125, 0.4688, 0.625, 0.2812, 0.8125, 0.4688, 0.625, 0.4688, 0.625, 0.2812, 0.8125, 0.2812, 0.8125, 0.4688, 0.625, 0.2812])
me_cube_28.materials.append(mat_mat_1)
me_cube_28.use_remesh_preserve_volume = False
me_cube_28.use_remesh_preserve_attributes = False
me_cube_28.use_mirror_vertex_groups = False
me_cube_28.update()

# ---- objects
ob_cube_10 = bpy.data.objects.new('Cube_10', me_cube_10)
ob_cube_14 = bpy.data.objects.new('Cube_14', me_cube_14)
ob_cube_15 = bpy.data.objects.new('Cube_15', me_cube_15)
ob_cube_16 = bpy.data.objects.new('Cube_16', me_cube_16)
ob_cube_18 = bpy.data.objects.new('Cube_18', me_cube_18)
ob_cube_11 = bpy.data.objects.new('Cube_11', me_cube_11)
ob_head = bpy.data.objects.new('Head', me_head)
ob_cube_13_001 = bpy.data.objects.new('Cube_13.001', me_cube_13_001)
ob_cube = bpy.data.objects.new('Cube', me_cube_001)
ob_cube_13 = bpy.data.objects.new('Cube_13', me_cube_13)
ob_plane = bpy.data.objects.new('Plane', me_plane)
ob_cube_19 = bpy.data.objects.new('Cube_19', me_leg3)
ob_cube_25 = bpy.data.objects.new('Cube_25', me_cube_25)
ob_cube_20 = bpy.data.objects.new('Cube_20', me_leg4)
ob_cube_26 = bpy.data.objects.new('Cube_26', me_cube_26)
ob_cube_21 = bpy.data.objects.new('Cube_21', me_leg1)
ob_cube_22 = bpy.data.objects.new('Cube_22', me_cube_22)
ob_cube_27 = bpy.data.objects.new('Cube_27', me_cube_27)
ob_cube_23 = bpy.data.objects.new('Cube_23', me_leg2)
ob_cube_24 = bpy.data.objects.new('Cube_24', me_cube_24)
ob_cube_28 = bpy.data.objects.new('Cube_28', me_cube_28)

# ---- transforms, parenting, visibility, modifiers, constraints
ob_cube_10.location = (8.83e-11, 0.1685, 1.865)
ob_cube_10.scale = (0.01, 0.01, 0.01)
ob_cube_10.lineart.crease_threshold = 0.0
ob_cube_14.parent = ob_cube_10
ob_cube_14.matrix_parent_inverse = Matrix(((100.0, 6.579e-16, 0.0, -8.83e-09), (0.0, 100.0, 0.0, -16.85), (0.0, 8.891e-05, 100.0, -186.5), (0.0, 0.0, 0.0, 1.0)))
ob_cube_14.location = (-9.537e-10, 1.528, 2.334)
ob_cube_14.scale = (0.01, 0.01, 0.01)
ob_cube_14.lineart.crease_threshold = 0.0
ob_cube_15.parent = ob_cube_14
ob_cube_15.matrix_parent_inverse = Matrix(((100.0, 0.0, 0.0, 9.537e-08), (0.0, 100.0, 0.0, -152.8), (0.0, 0.0, 100.0, -233.4), (0.0, 0.0, 0.0, 1.0)))
ob_cube_15.location = (-9.537e-10, 2.228, 2.881)
ob_cube_15.scale = (0.01, 0.01, 0.01)
ob_cube_15.lineart.crease_threshold = 0.0
ob_cube_16.parent = ob_cube_15
ob_cube_16.matrix_parent_inverse = Matrix(((100.0, 0.0, -3.553e-15, 9.537e-08), (0.0, 100.0, 7.629e-06, -222.8), (0.0, 0.0, 100.0, -288.1), (0.0, 0.0, 0.0, 1.0)))
ob_cube_16.location = (-9.537e-10, 2.213, 3.661)
ob_cube_16.scale = (0.01, 0.01, 0.01)
ob_cube_16.lineart.crease_threshold = 0.0
ob_cube_18.parent = ob_cube_16
ob_cube_18.matrix_parent_inverse = Matrix(((100.0, 2.842e-15, 0.0, 9.537e-08), (0.0, 100.0, -3.815e-06, -221.3), (0.0, -1.091e-05, 100.0, -366.1), (0.0, 0.0, 0.0, 1.0)))
ob_cube_18.location = (0.02058, 1.727, 4.082)
ob_cube_18.scale = (0.01, 0.01, 0.01)
ob_cube_18.lineart.crease_threshold = 0.0
ob_cube_11.parent = ob_cube_10
ob_cube_11.matrix_parent_inverse = Matrix(((100.0, 6.579e-16, 0.0, -8.83e-09), (0.0, 100.0, 0.0, -16.85), (0.0, 8.891e-05, 100.0, -186.5), (0.0, 0.0, 0.0, 1.0)))
ob_cube_11.location = (-3.815e-09, -0.6079, 2.355)
ob_cube_11.scale = (0.01, 0.01, 0.01)
ob_cube_11.lineart.crease_threshold = 0.0
ob_head.parent = ob_cube_11
ob_head.matrix_parent_inverse = Matrix(((100.0, 4.547e-14, 0.0, 3.815e-07), (0.0, 100.0, 1.907e-06, 60.79), (0.0, -2.807e-05, 100.0, -235.5), (0.0, 0.0, 0.0, 1.0)))
ob_head.location = (4.255e-16, -0.9223, 2.538)
ob_head.scale = (0.01, 0.01, 0.01)
ob_head.lineart.crease_threshold = 0.0
ob_cube_13_001.parent = ob_head
ob_cube_13_001.matrix_parent_inverse = Matrix(((100.0, -4.613e-14, 0.0, -4.255e-14), (0.0, 100.0, 0.0, 92.23), (0.0, -6.051e-05, 100.0, -253.8), (0.0, 0.0, 0.0, 1.0)))
ob_cube_13_001.location = (-1.205, -1.498, 3.771)
ob_cube_13_001.rotation_euler = (-3.893e-07, -4.497e-23, 3.142)
ob_cube_13_001.scale = (-0.01, -0.01, -0.01)
ob_cube_13_001.lineart.crease_threshold = 0.0
ob_cube.parent = ob_head
ob_cube.matrix_parent_inverse = Matrix(((100.0, -4.613e-14, 0.0, -4.255e-14), (0.0, 100.0, 0.0, 92.23), (0.0, -6.051e-05, 100.0, -253.8), (0.0, 0.0, 0.0, 1.0)))
ob_cube.location = (1.854e-09, -1.194, 3.178)
ob_cube.rotation_euler = (3.893e-07, 4.497e-23, -2.307e-16)
ob_cube.scale = (0.01, 0.01, 0.01)
ob_cube.lineart.crease_threshold = 0.0
ob_cube_13.parent = ob_head
ob_cube_13.matrix_parent_inverse = Matrix(((100.0, -4.613e-14, 0.0, -4.255e-14), (0.0, 100.0, 0.0, 92.23), (0.0, -6.051e-05, 100.0, -253.8), (0.0, 0.0, 0.0, 1.0)))
ob_cube_13.location = (1.205, -1.498, 3.771)
ob_cube_13.rotation_euler = (3.893e-07, 4.497e-23, -2.307e-16)
ob_cube_13.scale = (0.01, 0.01, 0.01)
ob_cube_13.lineart.crease_threshold = 0.0
ob_plane.parent = ob_cube_10
ob_plane.matrix_parent_inverse = Matrix(((100.0, 6.579e-16, 0.0, -8.83e-09), (0.0, 100.0, 0.0, -16.85), (0.0, 8.891e-05, 100.0, -186.5), (0.0, 0.0, 0.0, 1.0)))
ob_plane.location = (0.04213, 1.577, 2.411)
ob_plane.scale = (0.01, 0.01, 0.01)
ob_plane.lineart.crease_threshold = 0.0
ob_cube_19.parent = ob_cube_10
ob_cube_19.matrix_parent_inverse = Matrix(((100.0, 6.579e-16, 0.0, -8.83e-09), (0.0, 100.0, 0.0, -16.85), (0.0, 8.891e-05, 100.0, -186.5), (0.0, 0.0, 0.0, 1.0)))
ob_cube_19.location = (-0.5293, -0.8837, 1.403)
ob_cube_19.scale = (0.01, 0.01, 0.01)
ob_cube_19.lineart.crease_threshold = 0.0
ob_cube_25.parent = ob_cube_19
ob_cube_25.matrix_parent_inverse = Matrix(((100.0, -2.784e-06, 0.0, 52.93), (1.053e-05, 100.0, 0.0, 88.37), (7.122e-06, -8.36e-05, 100.0, -140.3), (0.0, 0.0, 0.0, 1.0)))
ob_cube_25.location = (-0.5293, -1.17, 0.0692)
ob_cube_25.rotation_euler = (4.445e-07, -3.938e-08, -3.374e-08)
ob_cube_25.scale = (0.01, 0.01, 0.01)
ob_cube_25.lineart.crease_threshold = 0.0
ob_cube_20.parent = ob_cube_10
ob_cube_20.matrix_parent_inverse = Matrix(((100.0, 6.579e-16, 0.0, -8.83e-09), (0.0, 100.0, 0.0, -16.85), (0.0, 8.891e-05, 100.0, -186.5), (0.0, 0.0, 0.0, 1.0)))
ob_cube_20.location = (0.5293, -0.8837, 1.403)
ob_cube_20.scale = (0.01, 0.01, 0.01)
ob_cube_20.lineart.crease_threshold = 0.0
ob_cube_26.parent = ob_cube_20
ob_cube_26.matrix_parent_inverse = Matrix(((100.0, 2.784e-06, 0.0, -52.93), (0.0, 100.0, 0.0, 88.37), (-2.384e-05, -8.36e-05, 100.0, -140.3), (0.0, 0.0, 0.0, 1.0)))
ob_cube_26.location = (0.5293, -1.17, 0.0692)
ob_cube_26.rotation_euler = (4.827e-07, -2.023e-08, 3.374e-08)
ob_cube_26.scale = (0.01, 0.01, 0.01)
ob_cube_26.lineart.crease_threshold = 0.0
ob_cube_21.parent = ob_cube_10
ob_cube_21.matrix_parent_inverse = Matrix(((100.0, 6.579e-16, 0.0, -8.83e-09), (0.0, 100.0, 0.0, -16.85), (0.0, 8.891e-05, 100.0, -186.5), (0.0, 0.0, 0.0, 1.0)))
ob_cube_21.location = (-0.5293, 1.203, 1.546)
ob_cube_21.scale = (0.01, 0.01, 0.01)
ob_cube_21.lineart.crease_threshold = 0.0
ob_cube_22.parent = ob_cube_21
ob_cube_22.matrix_parent_inverse = Matrix(((100.0, 3.71e-07, 3.815e-06, 52.93), (0.0, 100.0, 0.0, -120.3), (0.0, -0.0001014, 100.0, -154.6), (0.0, 0.0, 0.0, 1.0)))
ob_cube_22.location = (-0.5293, 0.9987, 0.4564)
ob_cube_22.rotation_euler = (4.421e-07, 7.138e-08, -4.466e-08)
ob_cube_22.scale = (0.01, 0.01, 0.01)
ob_cube_22.lineart.crease_threshold = 0.0
ob_cube_27.parent = ob_cube_22
ob_cube_27.matrix_parent_inverse = Matrix(((100.0, -3.815e-06, 0.0, 52.93), (1.191e-05, 100.0, 0.0, -99.87), (-5.199e-07, 3.815e-06, 100.0, -45.64), (0.0, 0.0, 0.0, 1.0)))
ob_cube_27.location = (-0.5293, 0.8249, 0.0692)
ob_cube_27.scale = (0.01, 0.01, 0.01)
ob_cube_27.lineart.crease_threshold = 0.0
ob_cube_23.parent = ob_cube_10
ob_cube_23.matrix_parent_inverse = Matrix(((100.0, 6.579e-16, 0.0, -8.83e-09), (0.0, 100.0, 0.0, -16.85), (0.0, 8.891e-05, 100.0, -186.5), (0.0, 0.0, 0.0, 1.0)))
ob_cube_23.location = (0.5293, 1.203, 1.546)
ob_cube_23.scale = (0.01, 0.01, 0.01)
ob_cube_23.lineart.crease_threshold = 0.0
ob_cube_24.parent = ob_cube_23
ob_cube_24.matrix_parent_inverse = Matrix(((100.0, 2.784e-06, -3.815e-06, -52.93), (-1.434e-05, 100.0, 0.0, -120.3), (-1.844e-05, -9.218e-05, 100.0, -154.6), (0.0, 0.0, 0.0, 1.0)))
ob_cube_24.location = (0.5293, 0.9987, 0.4564)
ob_cube_24.rotation_euler = (4.064e-07, -1.192e-07, 1.907e-08)
ob_cube_24.scale = (0.01, 0.01, 0.01)
ob_cube_24.lineart.crease_threshold = 0.0
ob_cube_28.parent = ob_cube_24
ob_cube_28.matrix_parent_inverse = Matrix(((100.0, 0.0, 0.0, -52.93), (0.0, 100.0, 0.0, -99.87), (0.0, 3.815e-06, 100.0, -45.64), (0.0, 0.0, 0.0, 1.0)))
ob_cube_28.location = (0.5293, 0.8249, 0.0692)
ob_cube_28.scale = (0.01, 0.01, 0.01)
ob_cube_28.lineart.crease_threshold = 0.0

# ---- collection membership
col_collection_1.objects.link(ob_cube_10)
col_collection_1.objects.link(ob_cube_14)
col_collection_1.objects.link(ob_cube_15)
col_collection_1.objects.link(ob_cube_16)
col_collection_1.objects.link(ob_cube_18)
col_collection_1.objects.link(ob_cube_11)
col_collection_1.objects.link(ob_head)
col_collection_1.objects.link(ob_cube_13_001)
col_collection_1.objects.link(ob_cube)
col_collection_1.objects.link(ob_cube_13)
col_collection_1.objects.link(ob_plane)
col_collection_1.objects.link(ob_cube_19)
col_collection_1.objects.link(ob_cube_25)
col_collection_1.objects.link(ob_cube_20)
col_collection_1.objects.link(ob_cube_26)
col_collection_1.objects.link(ob_cube_21)
col_collection_1.objects.link(ob_cube_22)
col_collection_1.objects.link(ob_cube_27)
col_collection_1.objects.link(ob_cube_23)
col_collection_1.objects.link(ob_cube_24)
col_collection_1.objects.link(ob_cube_28)

# ---- scene / render settings (as saved in the file)
scene.frame_start = 1; scene.frame_end = 250; scene.frame_set(1)
scene.render.engine = 'BLENDER_EEVEE_NEXT'
scene.render.resolution_percentage = 50
scene.render.dither_intensity = 0.0
scene.cycles.use_denoising = False
scene.cycles.samples = 128
scene.cycles.sampling_pattern = 'TABULATED_SOBOL'
scene.cycles.light_sampling_threshold = 0.0
scene.cycles.use_adaptive_sampling = False
scene.cycles.use_light_tree = False
scene.cycles.blur_glossy = 0.0
scene.cycles.sample_clamp_indirect = 0.0
scene.view_settings.view_transform = 'Standard'
bpy.context.view_layer.update()

# ---- added for rendering (the .blend has no active camera and no usable light): camera, sun
cam_auto = bpy.data.cameras.new('AutoCamera')
cam_auto.lens = 50.0
cam_auto.sensor_width = 36.0
cam_auto.clip_end = 1000.0
ob_auto_camera = bpy.data.objects.new('AutoCamera', cam_auto)
scene.collection.objects.link(ob_auto_camera)
ob_auto_camera.location = (6.7737, -7.67981, 7.69889)
ob_auto_camera.rotation_euler = (1.09748, -7.21219e-08, 0.694738)
scene.camera = ob_auto_camera
light_auto_sun = bpy.data.lights.new('AutoSun', 'SUN')
light_auto_sun.energy = 3.0
light_auto_sun.angle = 0.0523599
ob_auto_sun = bpy.data.objects.new('AutoSun', light_auto_sun)
scene.collection.objects.link(ob_auto_sun)
ob_auto_sun.rotation_euler = (0.872665, 0.174533, 0.523599)
bpy.context.view_layer.update()
